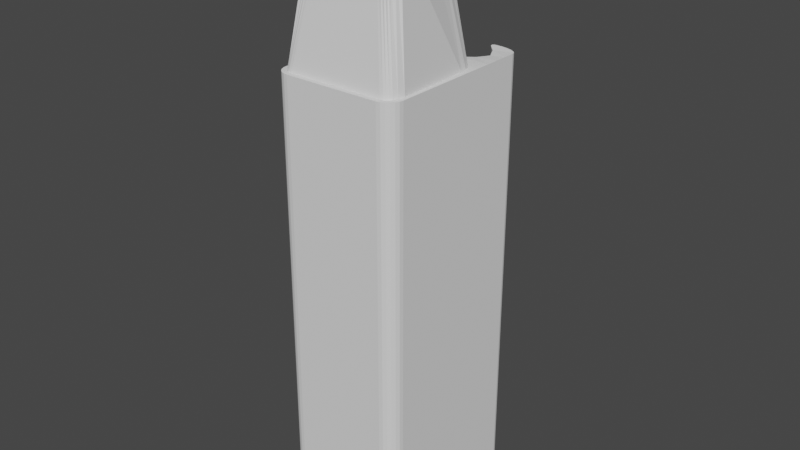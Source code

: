 # Source: Train.blend  (saved by Blender 3.2.14; exported with 4.5.12 LTS)
import bpy
from mathutils import Matrix  # noqa: F401  (used for matrix-valued properties, if any)

bpy.ops.wm.read_factory_settings(use_empty=True)
scene = bpy.context.scene
scene.name = 'Scene'

# ---- collections
col_collection = bpy.data.collections.new('Collection'); scene.collection.children.link(col_collection)

# ---- world
world_world = bpy.data.worlds.new('World'); scene.world = world_world
world_world.use_nodes = True; world_world.node_tree.nodes.clear()
_N = world_world.node_tree.nodes; _L = world_world.node_tree.links
n0 = _N.new('ShaderNodeOutputWorld'); n0.name = 'World Output'; n0.location = (300, 300)
n1 = _N.new('ShaderNodeBackground'); n1.name = 'Background'; n1.location = (10, 300)
n1.inputs[0].default_value = (0.05088, 0.05088, 0.05088, 1.0)
_L.new(n1.outputs[0], n0.inputs[0])
n0.is_active_output = True
world_world.color = (0.05088, 0.05088, 0.05088)
world_world.use_sun_shadow = False
world_world.sun_shadow_jitter_overblur = 0.0

# ---- meshes
me_cube_004 = bpy.data.meshes.new('Cube.004')
me_cube_004.from_pydata([(-1.0, -1.0, -1.0), (-1.0, 1.0, -1.0), (-1.0, 1.0, 1.0), (1.0, -1.0, -1.0), (1.0, 1.0, -1.0), (1.0, 1.0, 1.0), (-1.0, -1.0, 0.7606), (-1.0, -0.7606, 1.0), (-1.0, -0.9918, 0.8226), (-1.0, -0.9679, 0.8803), (-1.0, -0.9299, 0.9299), (-1.0, -0.8803, 0.9679), (-1.0, -0.8226, 0.9918), (1.0, -0.7606, 1.0), (1.0, -1.0, 0.7606), (1.0, -0.8226, 0.9918), (1.0, -0.8803, 0.9679), (1.0, -0.9299, 0.9299), (1.0, -0.9679, 0.8803), (1.0, -0.9918, 0.8226), (-1.0, 0.8091, -1.0), (-1.0, 0.4091, -1.0), (-1.0, 0.00813, -1.0), (-0.9979, -0.4888, -1.0), (1.002, -0.4888, -1.0), (1.0, 0.00813, -1.0), (1.0, 0.4091, -1.0), (1.0, 0.8091, -1.0), (-0.9942, -0.667, -1.188), (-0.9922, -0.7616, -1.374), (-0.9942, -0.667, -1.561), (-1.0, -1.0, -1.561), (-1.0, -1.0, -1.374), (-1.0, -1.0, -1.188), (1.0, -1.0, -1.188), (1.0, -1.0, -1.374), (1.0, -1.0, -1.561), (1.006, -0.667, -1.561), (1.008, -0.7616, -1.374), (1.006, -0.667, -1.188), (-0.9965, -0.5585, -1.675), (-0.9983, -0.5889, -1.746), (-0.9969, -0.5445, -1.693), (-0.9972, -0.538, -1.71), (-0.9976, -0.5396, -1.725), (-0.9979, -0.5491, -1.736), (-0.9981, -0.566, -1.743), (1.002, -0.5889, -1.746), (1.004, -0.5585, -1.675), (1.002, -0.566, -1.743), (1.002, -0.5491, -1.736), (1.002, -0.5396, -1.725), (1.003, -0.538, -1.71), (1.003, -0.5445, -1.693), (-0.9983, -0.5889, -1.746), (-1.0, -1.0, -1.561), (-0.9987, -0.6953, -1.74), (-0.9991, -0.7945, -1.721), (-0.9995, -0.8796, -1.692), (-0.9998, -0.9449, -1.653), (-0.9999, -0.986, -1.609), (1.0, -1.0, -1.561), (1.002, -0.5889, -1.746), (1.0, -0.986, -1.609), (1.0, -0.9449, -1.653), (1.0, -0.8796, -1.692), (1.001, -0.7945, -1.721), (1.001, -0.6953, -1.74), (-0.998, -0.4888, -0.9223), (-1.0, 0.9223, 0.9223), (-1.0, 0.9223, -0.9223), (-1.0, -0.7555, 0.9223), (-1.0, -0.8023, 0.9161), (-1.0, -0.8411, 0.9), (-1.0, -0.8744, 0.8744), (-1.0, -0.9, 0.8411), (-1.001, -0.9265, 0.778), (-1.002, -0.9542, 0.6809), (-1.0, 0.8091, -0.9223), (-1.0, 0.4091, -0.9223), (-1.0, 0.00813, -0.9223), (-0.9979, -0.4888, -1.0), (-1.0, -1.0, -1.0), (-1.0, 1.0, 1.0), (-1.0, 1.0, -1.0), (-1.0, -0.7606, 1.0), (-1.0, -0.8226, 0.9918), (-1.0, -0.8803, 0.9679), (-1.0, -0.9299, 0.9299), (-1.0, -0.9679, 0.8803), (-1.0, -0.9918, 0.8226), (-1.0, -1.0, 0.7606), (-1.0, 0.8091, -1.0), (-1.0, 0.4091, -1.0), (-1.0, 0.00813, -1.0), (-1.606, -0.215, -0.6008), (-1.567, 1.255, 0.5722), (-1.51, 0.9567, -0.8031), (-1.567, -0.4226, 0.5722), (-1.566, -0.4756, 0.575), (-1.563, -0.5292, 0.5798), (-1.559, -0.5833, 0.5838), (-1.554, -0.6333, 0.5852), (-1.549, -0.6895, 0.5494), (-1.544, -0.7415, 0.5019), (-1.521, 0.8708, -0.78), (-1.576, 0.6047, -0.6669), (-1.608, 0.2819, -0.6008), (-1.0, -0.9223, -0.5176), (-0.9981, -0.5176, -0.9223), (-1.0, -1.0, -1.0), (-1.0, -0.9085, -0.6224), (-0.9998, -0.8681, -0.72), (-0.9995, -0.8038, -0.8038), (-0.9991, -0.72, -0.8681), (-0.9986, -0.6224, -0.9085), (-1.605, -0.2444, -0.6013), (-1.549, -0.5355, -0.2141), (-1.607, -0.3057, -0.7688), (-1.599, -0.3599, -0.7197), (-1.588, -0.3894, -0.6453), (-1.576, -0.4177, -0.5601), (-1.564, -0.4626, -0.4773)], [], [(5, 2, 7, 13), (1, 2, 5, 4), (20, 21, 93, 92), (4, 5, 13, 15, 16, 17, 18, 19, 14, 3, 24, 25, 26, 27), (13, 7, 12, 15), (15, 12, 11, 16), (16, 11, 10, 17), (17, 10, 9, 18), (18, 9, 8, 19), (19, 8, 6, 14), (3, 14, 6, 0), (1, 4, 27, 20), (20, 27, 26, 21), (21, 26, 25, 22), (22, 25, 24, 23), (30, 37, 48, 40), (37, 36, 61, 63, 64, 65, 66, 67, 62, 47, 49, 50, 51, 52, 53, 48), (31, 30, 40, 42, 43, 44, 45, 46, 41, 54, 56, 57, 58, 59, 60, 55), (3, 0, 33, 34), (34, 33, 32, 35), (35, 32, 31, 36), (23, 24, 39, 28), (28, 39, 38, 29), (29, 38, 37, 30), (24, 3, 34, 39), (39, 34, 35, 38), (38, 35, 36, 37), (0, 23, 28, 33), (33, 28, 29, 32), (32, 29, 30, 31), (47, 41, 46, 49), (49, 46, 45, 50), (50, 45, 44, 51), (51, 44, 43, 52), (52, 43, 42, 53), (53, 42, 40, 48), (36, 31, 55, 61), (54, 62, 67, 56), (56, 67, 66, 57), (57, 66, 65, 58), (58, 65, 64, 59), (59, 64, 63, 60), (60, 63, 61, 55), (41, 47, 62, 54), (70, 78, 105, 97), (12, 7, 85, 86), (6, 8, 90, 91), (21, 22, 94, 93), (9, 10, 88, 89), (22, 23, 81, 94), (11, 12, 86, 87), (0, 6, 91, 82), (7, 2, 83, 85), (8, 9, 89, 90), (23, 0, 82, 81), (10, 11, 87, 88), (1, 20, 92, 84), (2, 1, 84, 83), (108, 77, 104, 117), (70, 69, 83, 84), (71, 72, 86, 85), (72, 73, 87, 86), (73, 74, 88, 87), (74, 75, 89, 88), (75, 76, 90, 89), (76, 77, 91, 90), (116, 118, 119, 120, 121, 122, 117, 104, 103, 102, 101, 100, 99, 98, 96, 97, 105, 106, 107, 95), (69, 71, 85, 83), (78, 70, 84, 92), (79, 78, 92, 93), (80, 79, 93, 94), (68, 80, 94, 81), (73, 72, 99, 100), (78, 79, 106, 105), (74, 73, 100, 101), (79, 80, 107, 106), (75, 74, 101, 102), (80, 68, 95, 107), (76, 75, 102, 103), (77, 76, 103, 104), (110, 109, 68, 81, 82), (77, 108, 110, 82, 91), (69, 70, 97, 96), (71, 69, 96, 98), (72, 71, 98, 99), (108, 111, 110), (111, 112, 110), (112, 113, 110), (113, 114, 110), (114, 115, 110), (115, 109, 110), (108, 117, 122, 111), (111, 122, 121, 112), (112, 121, 120, 113), (113, 120, 119, 114), (114, 119, 118, 115), (115, 118, 116, 109), (68, 109, 116, 95)])
_uv = me_cube_004.uv_layers.new(name='UVMap')
_uv.uv.foreach_set('vector', [0.625, 0.5, 0.875, 0.5, 0.875, 0.7201, 0.625, 0.7201, 0.375, 0.25, 0.625, 0.25, 0.625, 0.5, 0.375, 0.5, 0.125, 0.5239, 0.125, 0.5739, 0.125, 0.5739, 0.125, 0.5239, 0.375, 0.5, 0.625, 0.5, 0.625, 0.7201, 0.624, 0.7278, 0.621, 0.735, 0.6162, 0.7412, 0.61, 0.746, 0.6028, 0.749, 0.5951, 0.75, 0.375, 0.75, 0.375, 0.6739, 0.375, 0.6239, 0.375, 0.5739, 0.375, 0.5239, 0.625, 0.7201, 0.875, 0.7201, 0.875, 0.7278, 0.625, 0.7278, 0.625, 0.7278, 0.875, 0.7278, 0.875, 0.735, 0.625, 0.735, 0.625, 0.735, 0.875, 0.735, 0.875, 0.75, 0.625, 0.75, 0.625, 0.75, 0.625, 1.0, 0.61, 1.0, 0.61, 0.75, 0.61, 0.75, 0.61, 1.0, 0.6028, 1.0, 0.6028, 0.75, 0.6028, 0.75, 0.6028, 1.0, 0.5951, 1.0, 0.5951, 0.75, 0.375, 0.75, 0.5951, 0.75, 0.5951, 1.0, 0.375, 1.0, 0.125, 0.5, 0.375, 0.5, 0.375, 0.5239, 0.125, 0.5239, 0.125, 0.5239, 0.375, 0.5239, 0.375, 0.5739, 0.125, 0.5739, 0.125, 0.5739, 0.375, 0.5739, 0.375, 0.6239, 0.125, 0.6239, 0.125, 0.6239, 0.375, 0.6239, 0.375, 0.6739, 0.125, 0.6739, 0.125, 0.6739, 0.375, 0.6739, 0.375, 0.6739, 0.125, 0.6739, 0.375, 0.6739, 0.375, 0.75, 0.375, 0.75, 0.375, 0.7473, 0.375, 0.7397, 0.375, 0.7291, 0.375, 0.7172, 0.375, 0.7037, 0.375, 0.6885, 0.375, 0.6885, 0.375, 0.6849, 0.375, 0.6821, 0.375, 0.6753, 0.375, 0.6746, 0.375, 0.674, 0.375, 0.6739, 0.375, 0.0, 0.375, 0.07613, 0.375, 0.07613, 0.375, 0.07561, 0.375, 0.07408, 0.375, 0.07171, 0.375, 0.06872, 0.375, 0.06526, 0.375, 0.06152, 0.375, 0.06152, 0.375, 0.04627, 0.375, 0.0328, 0.375, 0.02084, 0.375, 0.01034, 0.375, 0.002731, 0.375, 0.0, 0.375, 0.75, 0.375, 1.0, 0.375, 1.0, 0.375, 0.75, 0.375, 0.75, 0.375, 1.0, 0.375, 1.0, 0.375, 0.75, 0.375, 0.75, 0.375, 1.0, 0.375, 1.0, 0.375, 0.75, 0.125, 0.6739, 0.375, 0.6739, 0.375, 0.6739, 0.125, 0.6739, 0.125, 0.6739, 0.375, 0.6739, 0.375, 0.6739, 0.125, 0.6739, 0.125, 0.6739, 0.375, 0.6739, 0.375, 0.6739, 0.125, 0.6739, 0.375, 0.6739, 0.375, 0.75, 0.375, 0.75, 0.375, 0.6739, 0.375, 0.6739, 0.375, 0.75, 0.375, 0.75, 0.375, 0.6739, 0.375, 0.6739, 0.375, 0.75, 0.375, 0.75, 0.375, 0.6739, 0.375, 0.0, 0.375, 0.07613, 0.375, 0.07613, 0.375, 0.0, 0.375, 0.0, 0.375, 0.07613, 0.375, 0.07613, 0.375, 0.0, 0.375, 0.0, 0.375, 0.07613, 0.375, 0.07613, 0.375, 0.0, 0.375, 0.6885, 0.125, 0.6885, 0.125, 0.685, 0.375, 0.6849, 0.375, 0.6849, 0.125, 0.685, 0.125, 0.6825, 0.375, 0.6821, 0.375, 0.6821, 0.125, 0.6825, 0.125, 0.6739, 0.375, 0.6753, 0.375, 0.6753, 0.125, 0.6739, 0.125, 0.6739, 0.375, 0.6746, 0.375, 0.6746, 0.125, 0.6739, 0.125, 0.6739, 0.375, 0.674, 0.375, 0.674, 0.125, 0.6739, 0.125, 0.6739, 0.375, 0.6739, 0.375, 0.75, 0.375, 1.0, 0.375, 1.0, 0.375, 0.75, 0.125, 0.6885, 0.375, 0.6885, 0.375, 0.7044, 0.125, 0.7044, 0.125, 0.7044, 0.375, 0.7044, 0.375, 0.7192, 0.125, 0.7192, 0.125, 0.7192, 0.375, 0.7192, 0.375, 0.75, 0.1251, 0.75, 0.375, 0.9999, 0.375, 0.75, 0.375, 0.75, 0.375, 1.0, 0.375, 1.0, 0.375, 0.75, 0.375, 0.75, 0.375, 1.0, 0.375, 1.0, 0.375, 0.75, 0.375, 0.75, 0.375, 1.0, 0.125, 0.6885, 0.375, 0.6885, 0.375, 0.6885, 0.125, 0.6885, 0.3847, 0.2403, 0.3847, 0.2261, 0.3847, 0.2261, 0.3847, 0.2403, 0.875, 0.7278, 0.875, 0.7201, 0.875, 0.7201, 0.875, 0.7278, 0.5951, 1.0, 0.6028, 1.0, 0.6028, 1.0, 0.5951, 1.0, 0.125, 0.5739, 0.125, 0.6239, 0.125, 0.6239, 0.125, 0.5739, 0.61, 1.0, 0.625, 1.0, 0.625, 1.0, 0.61, 1.0, 0.125, 0.6239, 0.125, 0.6739, 0.125, 0.6739, 0.125, 0.6239, 0.875, 0.735, 0.875, 0.7278, 0.875, 0.7278, 0.875, 0.735, 0.0, 0.0, 0.0, 0.0, 0.0, 0.0, 0.0, 0.0, 0.875, 0.7201, 0.875, 0.5, 0.875, 0.5, 0.875, 0.7201, 0.6028, 1.0, 0.61, 1.0, 0.61, 1.0, 0.6028, 1.0, 0.375, 0.07613, 0.375, 0.0, 0.375, 0.0, 0.375, 0.07613, 0.875, 0.75, 0.875, 0.735, 0.875, 0.735, 0.875, 0.75, 0.125, 0.5, 0.125, 0.5239, 0.125, 0.5239, 0.125, 0.5, 0.0, 0.0, 0.0, 0.0, 0.0, 0.0, 0.0, 0.0, 0.4353, 0.01065, 0.5944, 0.009769, 0.5944, 0.009769, 0.4353, 0.01065, 0.3847, 0.2403, 0.6153, 0.2403, 0.625, 0.25, 0.375, 0.25, 0.6153, 0.03061, 0.6145, 0.02476, 0.624, 0.02218, 0.625, 0.02993, 0.6145, 0.02476, 0.6125, 0.01991, 0.621, 0.01496, 0.624, 0.02218, 0.6125, 0.01991, 0.6093, 0.01574, 0.6162, 0.008765, 0.621, 0.01496, 0.6093, 0.01574, 0.6051, 0.01254, 0.61, 0.004009, 0.6162, 0.008765, 0.6051, 0.01254, 0.6003, 0.01053, 0.6028, 0.00102, 0.61, 0.004009, 0.6003, 0.01053, 0.5944, 0.009769, 0.5951, 0.0, 0.6028, 0.00102, 0.3847, 0.06914, 0.3853, 0.05402, 0.387, 0.03983, 0.3897, 0.01629, 0.41, 0.01319, 0.4222, 0.01132, 0.4353, 0.01065, 0.5944, 0.009769, 0.6003, 0.01053, 0.6051, 0.01254, 0.6093, 0.01574, 0.6125, 0.01991, 0.6145, 0.02476, 0.6153, 0.03061, 0.6153, 0.2403, 0.3847, 0.2403, 0.3847, 0.2261, 0.3847, 0.1762, 0.3847, 0.1269, 0.3847, 0.07329, 0.6153, 0.2403, 0.6153, 0.03061, 0.625, 0.02993, 0.625, 0.25, 0.3847, 0.2261, 0.3847, 0.2403, 0.375, 0.25, 0.375, 0.2261, 0.3847, 0.1762, 0.3847, 0.2261, 0.375, 0.2261, 0.375, 0.1761, 0.3847, 0.1269, 0.3847, 0.1762, 0.375, 0.1761, 0.375, 0.1261, 0.3847, 0.07329, 0.3847, 0.1269, 0.375, 0.1261, 0.375, 0.07613, 0.6125, 0.01991, 0.6145, 0.02476, 0.6145, 0.02476, 0.6125, 0.01991, 0.3847, 0.2261, 0.3847, 0.1762, 0.3847, 0.1762, 0.3847, 0.2261, 0.6093, 0.01574, 0.6125, 0.01991, 0.6125, 0.01991, 0.6093, 0.01574, 0.3847, 0.1762, 0.3847, 0.1269, 0.3847, 0.1269, 0.3847, 0.1762, 0.6051, 0.01254, 0.6093, 0.01574, 0.6093, 0.01574, 0.6051, 0.01254, 0.3847, 0.1269, 0.3847, 0.07329, 0.3847, 0.07329, 0.3847, 0.1269, 0.6003, 0.01053, 0.6051, 0.01254, 0.6051, 0.01254, 0.6003, 0.01053, 0.5944, 0.009769, 0.6003, 0.01053, 0.6003, 0.01053, 0.5944, 0.009769, 0.375, 4.969e-06, 0.3847, 0.06914, 0.3847, 0.07329, 0.375, 0.07613, 0.375, 0.0, 0.5944, 0.009769, 0.4353, 0.01065, 0.375, 4.972e-06, 0.375, 0.0, 0.5951, 0.0, 0.6153, 0.2403, 0.3847, 0.2403, 0.3847, 0.2403, 0.6153, 0.2403, 0.6153, 0.03061, 0.6153, 0.2403, 0.6153, 0.2403, 0.6153, 0.03061, 0.6145, 0.02476, 0.6153, 0.03061, 0.6153, 0.03061, 0.6145, 0.02476, 0.4353, 0.01065, 0.4222, 0.01073, 0.375, 4.969e-06, 0.4222, 0.01073, 0.41, 0.01079, 0.375, 4.969e-06, 0.41, 0.01079, 0.3995, 0.01085, 0.375, 4.969e-06, 0.3995, 0.01085, 0.3915, 0.0109, 0.375, 4.969e-06, 0.3915, 0.0109, 0.3864, 0.01093, 0.375, 4.969e-06, 0.3864, 0.01093, 0.3847, 0.01094, 0.375, 4.969e-06, 0.4353, 0.01065, 0.4353, 0.01065, 0.4222, 0.01132, 0.4222, 0.01073, 0.4222, 0.01073, 0.4222, 0.01132, 0.41, 0.01319, 0.41, 0.01079, 0.41, 0.01079, 0.41, 0.01319, 0.3897, 0.01629, 0.3847, 0.01094, 0.3847, 0.01094, 0.3897, 0.01629, 0.387, 0.03983, 0.3847, 0.04004, 0.3847, 0.04004, 0.387, 0.03983, 0.3853, 0.05402, 0.3847, 0.05408, 0.3847, 0.05408, 0.3853, 0.05402, 0.3847, 0.06914, 0.3847, 0.06914, 0.3847, 0.07329, 0.3847, 0.06914, 0.3847, 0.06914, 0.3847, 0.07329])
me_cube_004.update()

# ---- objects
ob_cube_001 = bpy.data.objects.new('Cube.001', me_cube_004)

# ---- transforms, parenting, visibility, modifiers, constraints
ob_cube_001.location = (0.01933, 0.01161, 0.004899)
ob_cube_001.rotation_euler = (-4.712, 1.571, 0.0)
ob_cube_001.scale = (3.527, 1.0, 1.0)
_m = ob_cube_001.modifiers.new('Mirror', 'MIRROR')
_m.use_axis = (False, True, False)
_m.use_bisect_axis = (False, True, False)
_m.use_bisect_flip_axis = (False, True, False)

# ---- collection membership
col_collection.objects.link(ob_cube_001)

# ---- scene / render settings (as saved in the file)
scene.frame_start = 1; scene.frame_end = 250; scene.frame_set(1)
scene.render.engine = 'BLENDER_EEVEE_NEXT'
scene.cycles.sampling_pattern = 'TABULATED_SOBOL'
scene.cycles.use_light_tree = False
scene.view_settings.view_transform = 'Filmic'
bpy.context.view_layer.update()

# ---- added for rendering (the .blend has no active camera and no usable light): camera, sun
cam_auto = bpy.data.cameras.new('AutoCamera')
cam_auto.lens = 50.0
cam_auto.sensor_width = 36.0
cam_auto.clip_end = 1000.0
ob_auto_camera = bpy.data.objects.new('AutoCamera', cam_auto)
scene.collection.objects.link(ob_auto_camera)
ob_auto_camera.location = (9.11196, -10.5266, 8.33502)
ob_auto_camera.rotation_euler = (1.09748, -7.21219e-08, 0.694738)
scene.camera = ob_auto_camera
light_auto_sun = bpy.data.lights.new('AutoSun', 'SUN')
light_auto_sun.energy = 3.0
light_auto_sun.angle = 0.0523599
ob_auto_sun = bpy.data.objects.new('AutoSun', light_auto_sun)
scene.collection.objects.link(ob_auto_sun)
ob_auto_sun.rotation_euler = (0.872665, 0.174533, 0.523599)
bpy.context.view_layer.update()
